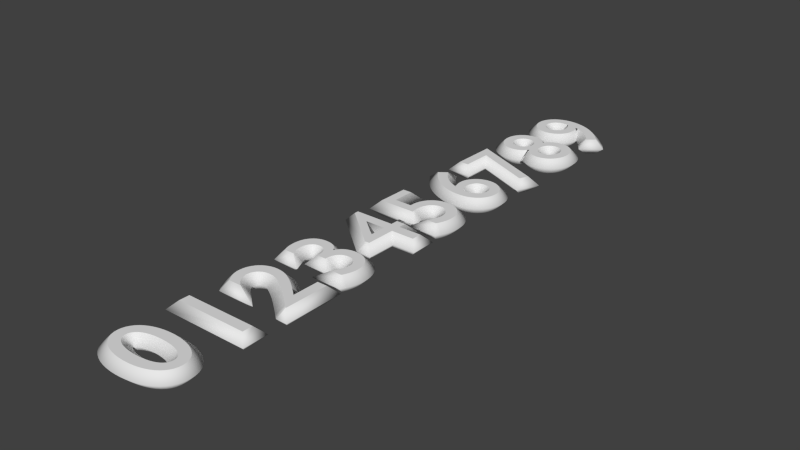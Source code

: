 # Source: text_example.blend  (saved by Blender 2.73.0; exported with 4.5.12 LTS)
import bpy
from mathutils import Matrix  # noqa: F401  (used for matrix-valued properties, if any)

bpy.ops.wm.read_factory_settings(use_empty=True)
scene = bpy.context.scene
scene.name = 'Scene'

# ---- collections
col_collection_1 = bpy.data.collections.new('Collection 1'); scene.collection.children.link(col_collection_1)

# ---- world
world_world = bpy.data.worlds.new('World'); scene.world = world_world
world_world.color = (0.05088, 0.05088, 0.05088)
world_world.use_sun_shadow = False
world_world.sun_shadow_jitter_overblur = 0.0
world_world.cycles.sampling_method = 'MANUAL'
world_world.cycles.sample_map_resolution = 256

# ---- curves / text
txt_text = bpy.data.curves.new('Text', 'FONT')
txt_text.dimensions = '2D'
txt_text.body = '0123456789'
txt_text.use_path_clamp = True
txt_text.bevel_resolution = 0
txt_text.bevel_depth = 0.075
txt_text.align_x = 'CENTER'
txt_text.space_character = 1.2
txt_text.offset_y = -0.3

# ---- objects
ob_text = bpy.data.objects.new('Text', txt_text)

# ---- transforms, parenting, visibility, modifiers, constraints
ob_text.location = (0.0, 0.0, 0.0)
ob_text.rotation_euler = (-0.006581, 0.01582, 1.571)
ob_text.scale = (2.0, 2.0, 2.0)
ob_text.lineart.crease_threshold = 0.0

# ---- collection membership
col_collection_1.objects.link(ob_text)

# ---- scene / render settings (as saved in the file)
scene.frame_start = 1; scene.frame_end = 250; scene.frame_set(0)
scene.render.engine = 'BLENDER_EEVEE_NEXT'
scene.render.resolution_percentage = 50
scene.render.dither_intensity = 0.0
scene.cycles.use_denoising = False
scene.cycles.samples = 10
scene.cycles.sampling_pattern = 'TABULATED_SOBOL'
scene.cycles.light_sampling_threshold = 0.0
scene.cycles.use_adaptive_sampling = False
scene.cycles.use_light_tree = False
scene.cycles.blur_glossy = 0.0
scene.cycles.pixel_filter_type = 'GAUSSIAN'
scene.cycles.sample_clamp_indirect = 0.0
scene.view_settings.view_transform = 'Standard'
bpy.context.view_layer.update()

# ---- added for rendering (the .blend has no active camera and no usable light): camera, sun
cam_auto = bpy.data.cameras.new('AutoCamera')
cam_auto.lens = 50.0
cam_auto.sensor_width = 36.0
cam_auto.clip_end = 1000.0
ob_auto_camera = bpy.data.objects.new('AutoCamera', cam_auto)
scene.collection.objects.link(ob_auto_camera)
ob_auto_camera.location = (10.7858, -13.0503, 8.69381)
ob_auto_camera.rotation_euler = (1.09748, -7.21219e-08, 0.694738)
scene.camera = ob_auto_camera
light_auto_sun = bpy.data.lights.new('AutoSun', 'SUN')
light_auto_sun.energy = 3.0
light_auto_sun.angle = 0.0523599
ob_auto_sun = bpy.data.objects.new('AutoSun', light_auto_sun)
scene.collection.objects.link(ob_auto_sun)
ob_auto_sun.rotation_euler = (0.872665, 0.174533, 0.523599)
bpy.context.view_layer.update()
